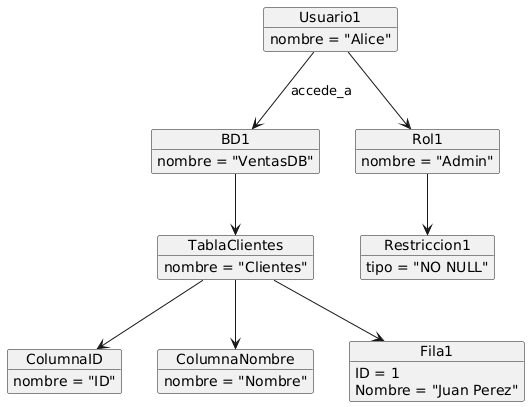

The diagram above was rendered by PlantUML. Its source (embedded in the PNG):
@startuml
object BD1 {
    nombre = "VentasDB"
}

object TablaClientes {
    nombre = "Clientes"
}

object ColumnaID {
    nombre = "ID"
}

object ColumnaNombre {
    nombre = "Nombre"
}

object Fila1 {
    ID = 1
    Nombre = "Juan Perez"
}

object Usuario1 {
    nombre = "Alice"
}

object Rol1 {
    nombre = "Admin"
}

object Restriccion1 {
    tipo = "NO NULL"
}

BD1 --> TablaClientes
TablaClientes --> ColumnaID
TablaClientes --> ColumnaNombre
TablaClientes --> Fila1

Usuario1 --> BD1 : accede_a
Usuario1 --> Rol1
Rol1 --> Restriccion1
@enduml